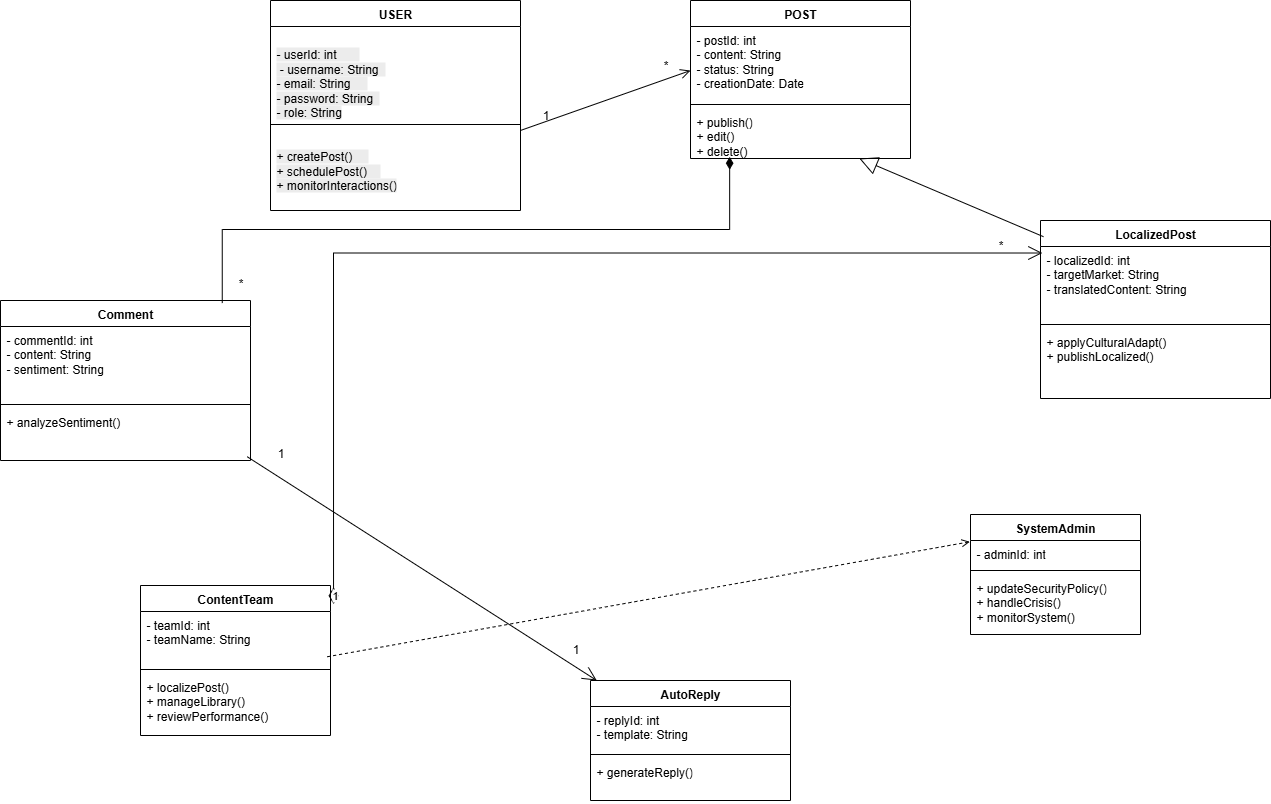

The diagram above was exported from draw.io. Its source (the exported page's mxGraphModel, read from the mxfile embedded in the PNG):
<mxGraphModel dx="2302" dy="667" grid="1" gridSize="10" guides="1" tooltips="1" connect="1" arrows="1" fold="1" page="1" pageScale="1" pageWidth="850" pageHeight="1100" math="0" shadow="0">
  <root>
    <mxCell id="0" />
    <mxCell id="1" parent="0" />
    <mxCell id="_QFlLpW7zziJXfb_tg9v-5" value="POST" style="swimlane;fontStyle=1;align=center;verticalAlign=top;childLayout=stackLayout;horizontal=1;startSize=26;horizontalStack=0;resizeParent=1;resizeParentMax=0;resizeLast=0;collapsible=1;marginBottom=0;whiteSpace=wrap;html=1;" parent="1" vertex="1">
      <mxGeometry x="490" y="30" width="220" height="158" as="geometry" />
    </mxCell>
    <mxCell id="_QFlLpW7zziJXfb_tg9v-6" value="- postId: int&#10;- content: String&#10;- status: String &#10;- creationDate: Date" style="text;strokeColor=none;fillColor=none;align=left;verticalAlign=top;spacingLeft=4;spacingRight=4;overflow=hidden;rotatable=0;points=[[0,0.5],[1,0.5]];portConstraint=eastwest;whiteSpace=wrap;html=1;" parent="_QFlLpW7zziJXfb_tg9v-5" vertex="1">
      <mxGeometry y="26" width="220" height="74" as="geometry" />
    </mxCell>
    <mxCell id="_QFlLpW7zziJXfb_tg9v-7" value="" style="line;strokeWidth=1;fillColor=none;align=left;verticalAlign=middle;spacingTop=-1;spacingLeft=3;spacingRight=3;rotatable=0;labelPosition=right;points=[];portConstraint=eastwest;strokeColor=inherit;" parent="_QFlLpW7zziJXfb_tg9v-5" vertex="1">
      <mxGeometry y="100" width="220" height="8" as="geometry" />
    </mxCell>
    <mxCell id="_QFlLpW7zziJXfb_tg9v-8" value="+ publish()&#10;+ edit() &#10;+ delete()" style="text;strokeColor=none;fillColor=none;align=left;verticalAlign=top;spacingLeft=4;spacingRight=4;overflow=hidden;rotatable=0;points=[[0,0.5],[1,0.5]];portConstraint=eastwest;whiteSpace=wrap;html=1;" parent="_QFlLpW7zziJXfb_tg9v-5" vertex="1">
      <mxGeometry y="108" width="220" height="50" as="geometry" />
    </mxCell>
    <mxCell id="_QFlLpW7zziJXfb_tg9v-9" value="ContentTeam" style="swimlane;fontStyle=1;align=center;verticalAlign=top;childLayout=stackLayout;horizontal=1;startSize=26;horizontalStack=0;resizeParent=1;resizeParentMax=0;resizeLast=0;collapsible=1;marginBottom=0;whiteSpace=wrap;html=1;" parent="1" vertex="1">
      <mxGeometry x="-60" y="615" width="190" height="150" as="geometry" />
    </mxCell>
    <mxCell id="_QFlLpW7zziJXfb_tg9v-10" value="- teamId: int&#10;- teamName: String" style="text;strokeColor=none;fillColor=none;align=left;verticalAlign=top;spacingLeft=4;spacingRight=4;overflow=hidden;rotatable=0;points=[[0,0.5],[1,0.5]];portConstraint=eastwest;whiteSpace=wrap;html=1;" parent="_QFlLpW7zziJXfb_tg9v-9" vertex="1">
      <mxGeometry y="26" width="190" height="54" as="geometry" />
    </mxCell>
    <mxCell id="_QFlLpW7zziJXfb_tg9v-11" value="" style="line;strokeWidth=1;fillColor=none;align=left;verticalAlign=middle;spacingTop=-1;spacingLeft=3;spacingRight=3;rotatable=0;labelPosition=right;points=[];portConstraint=eastwest;strokeColor=inherit;" parent="_QFlLpW7zziJXfb_tg9v-9" vertex="1">
      <mxGeometry y="80" width="190" height="8" as="geometry" />
    </mxCell>
    <mxCell id="_QFlLpW7zziJXfb_tg9v-12" value="+ localizePost()&#10;+ manageLibrary()&#10;+ reviewPerformance()" style="text;strokeColor=none;fillColor=none;align=left;verticalAlign=top;spacingLeft=4;spacingRight=4;overflow=hidden;rotatable=0;points=[[0,0.5],[1,0.5]];portConstraint=eastwest;whiteSpace=wrap;html=1;" parent="_QFlLpW7zziJXfb_tg9v-9" vertex="1">
      <mxGeometry y="88" width="190" height="62" as="geometry" />
    </mxCell>
    <mxCell id="_QFlLpW7zziJXfb_tg9v-13" value="AutoReply" style="swimlane;fontStyle=1;align=center;verticalAlign=top;childLayout=stackLayout;horizontal=1;startSize=26;horizontalStack=0;resizeParent=1;resizeParentMax=0;resizeLast=0;collapsible=1;marginBottom=0;whiteSpace=wrap;html=1;" parent="1" vertex="1">
      <mxGeometry x="390" y="710" width="200" height="120" as="geometry" />
    </mxCell>
    <mxCell id="_QFlLpW7zziJXfb_tg9v-14" value="- replyId: int &#10;- template: String" style="text;strokeColor=none;fillColor=none;align=left;verticalAlign=top;spacingLeft=4;spacingRight=4;overflow=hidden;rotatable=0;points=[[0,0.5],[1,0.5]];portConstraint=eastwest;whiteSpace=wrap;html=1;" parent="_QFlLpW7zziJXfb_tg9v-13" vertex="1">
      <mxGeometry y="26" width="200" height="44" as="geometry" />
    </mxCell>
    <mxCell id="_QFlLpW7zziJXfb_tg9v-15" value="" style="line;strokeWidth=1;fillColor=none;align=left;verticalAlign=middle;spacingTop=-1;spacingLeft=3;spacingRight=3;rotatable=0;labelPosition=right;points=[];portConstraint=eastwest;strokeColor=inherit;" parent="_QFlLpW7zziJXfb_tg9v-13" vertex="1">
      <mxGeometry y="70" width="200" height="8" as="geometry" />
    </mxCell>
    <mxCell id="_QFlLpW7zziJXfb_tg9v-16" value="+ generateReply()" style="text;strokeColor=none;fillColor=none;align=left;verticalAlign=top;spacingLeft=4;spacingRight=4;overflow=hidden;rotatable=0;points=[[0,0.5],[1,0.5]];portConstraint=eastwest;whiteSpace=wrap;html=1;" parent="_QFlLpW7zziJXfb_tg9v-13" vertex="1">
      <mxGeometry y="78" width="200" height="42" as="geometry" />
    </mxCell>
    <mxCell id="_QFlLpW7zziJXfb_tg9v-17" value="SystemAdmin" style="swimlane;fontStyle=1;align=center;verticalAlign=top;childLayout=stackLayout;horizontal=1;startSize=26;horizontalStack=0;resizeParent=1;resizeParentMax=0;resizeLast=0;collapsible=1;marginBottom=0;whiteSpace=wrap;html=1;" parent="1" vertex="1">
      <mxGeometry x="770" y="544" width="170" height="120" as="geometry" />
    </mxCell>
    <mxCell id="_QFlLpW7zziJXfb_tg9v-18" value="- adminId: int" style="text;strokeColor=none;fillColor=none;align=left;verticalAlign=top;spacingLeft=4;spacingRight=4;overflow=hidden;rotatable=0;points=[[0,0.5],[1,0.5]];portConstraint=eastwest;whiteSpace=wrap;html=1;" parent="_QFlLpW7zziJXfb_tg9v-17" vertex="1">
      <mxGeometry y="26" width="170" height="26" as="geometry" />
    </mxCell>
    <mxCell id="_QFlLpW7zziJXfb_tg9v-19" value="" style="line;strokeWidth=1;fillColor=none;align=left;verticalAlign=middle;spacingTop=-1;spacingLeft=3;spacingRight=3;rotatable=0;labelPosition=right;points=[];portConstraint=eastwest;strokeColor=inherit;" parent="_QFlLpW7zziJXfb_tg9v-17" vertex="1">
      <mxGeometry y="52" width="170" height="8" as="geometry" />
    </mxCell>
    <mxCell id="_QFlLpW7zziJXfb_tg9v-20" value="+ updateSecurityPolicy()&#10;+ handleCrisis()&#10;+ monitorSystem()" style="text;strokeColor=none;fillColor=none;align=left;verticalAlign=top;spacingLeft=4;spacingRight=4;overflow=hidden;rotatable=0;points=[[0,0.5],[1,0.5]];portConstraint=eastwest;whiteSpace=wrap;html=1;" parent="_QFlLpW7zziJXfb_tg9v-17" vertex="1">
      <mxGeometry y="60" width="170" height="60" as="geometry" />
    </mxCell>
    <mxCell id="_QFlLpW7zziJXfb_tg9v-21" value="LocalizedPost" style="swimlane;fontStyle=1;align=center;verticalAlign=top;childLayout=stackLayout;horizontal=1;startSize=26;horizontalStack=0;resizeParent=1;resizeParentMax=0;resizeLast=0;collapsible=1;marginBottom=0;whiteSpace=wrap;html=1;" parent="1" vertex="1">
      <mxGeometry x="840" y="250" width="230" height="178" as="geometry" />
    </mxCell>
    <mxCell id="_QFlLpW7zziJXfb_tg9v-22" value="- localizedId: int&#10;- targetMarket: String &#10;- translatedContent: String" style="text;strokeColor=none;fillColor=none;align=left;verticalAlign=top;spacingLeft=4;spacingRight=4;overflow=hidden;rotatable=0;points=[[0,0.5],[1,0.5]];portConstraint=eastwest;whiteSpace=wrap;html=1;" parent="_QFlLpW7zziJXfb_tg9v-21" vertex="1">
      <mxGeometry y="26" width="230" height="74" as="geometry" />
    </mxCell>
    <mxCell id="_QFlLpW7zziJXfb_tg9v-23" value="" style="line;strokeWidth=1;fillColor=none;align=left;verticalAlign=middle;spacingTop=-1;spacingLeft=3;spacingRight=3;rotatable=0;labelPosition=right;points=[];portConstraint=eastwest;strokeColor=inherit;" parent="_QFlLpW7zziJXfb_tg9v-21" vertex="1">
      <mxGeometry y="100" width="230" height="8" as="geometry" />
    </mxCell>
    <mxCell id="_QFlLpW7zziJXfb_tg9v-24" value="+ applyCulturalAdapt()&#10;+ publishLocalized()" style="text;strokeColor=none;fillColor=none;align=left;verticalAlign=top;spacingLeft=4;spacingRight=4;overflow=hidden;rotatable=0;points=[[0,0.5],[1,0.5]];portConstraint=eastwest;whiteSpace=wrap;html=1;" parent="_QFlLpW7zziJXfb_tg9v-21" vertex="1">
      <mxGeometry y="108" width="230" height="70" as="geometry" />
    </mxCell>
    <mxCell id="_QFlLpW7zziJXfb_tg9v-29" value="Comment" style="swimlane;fontStyle=1;align=center;verticalAlign=top;childLayout=stackLayout;horizontal=1;startSize=26;horizontalStack=0;resizeParent=1;resizeParentMax=0;resizeLast=0;collapsible=1;marginBottom=0;whiteSpace=wrap;html=1;" parent="1" vertex="1">
      <mxGeometry x="-200" y="330" width="250" height="160" as="geometry" />
    </mxCell>
    <mxCell id="_QFlLpW7zziJXfb_tg9v-30" value="- commentId: int&#10;- content: String &#10;- sentiment: String" style="text;strokeColor=none;fillColor=none;align=left;verticalAlign=top;spacingLeft=4;spacingRight=4;overflow=hidden;rotatable=0;points=[[0,0.5],[1,0.5]];portConstraint=eastwest;whiteSpace=wrap;html=1;" parent="_QFlLpW7zziJXfb_tg9v-29" vertex="1">
      <mxGeometry y="26" width="250" height="74" as="geometry" />
    </mxCell>
    <mxCell id="_QFlLpW7zziJXfb_tg9v-31" value="" style="line;strokeWidth=1;fillColor=none;align=left;verticalAlign=middle;spacingTop=-1;spacingLeft=3;spacingRight=3;rotatable=0;labelPosition=right;points=[];portConstraint=eastwest;strokeColor=inherit;" parent="_QFlLpW7zziJXfb_tg9v-29" vertex="1">
      <mxGeometry y="100" width="250" height="8" as="geometry" />
    </mxCell>
    <mxCell id="_QFlLpW7zziJXfb_tg9v-32" value="+ analyzeSentiment()" style="text;strokeColor=none;fillColor=none;align=left;verticalAlign=top;spacingLeft=4;spacingRight=4;overflow=hidden;rotatable=0;points=[[0,0.5],[1,0.5]];portConstraint=eastwest;whiteSpace=wrap;html=1;" parent="_QFlLpW7zziJXfb_tg9v-29" vertex="1">
      <mxGeometry y="108" width="250" height="52" as="geometry" />
    </mxCell>
    <mxCell id="_QFlLpW7zziJXfb_tg9v-37" value="USER" style="swimlane;fontStyle=1;align=center;verticalAlign=top;childLayout=stackLayout;horizontal=1;startSize=26;horizontalStack=0;resizeParent=1;resizeParentMax=0;resizeLast=0;collapsible=1;marginBottom=0;whiteSpace=wrap;html=1;" parent="1" vertex="1">
      <mxGeometry x="70" y="30" width="250" height="210" as="geometry" />
    </mxCell>
    <mxCell id="_QFlLpW7zziJXfb_tg9v-38" value="&#10;&lt;span style=&quot;color: rgb(0, 0, 0); font-family: Helvetica; font-size: 12px; font-style: normal; font-variant-ligatures: normal; font-variant-caps: normal; font-weight: 400; letter-spacing: normal; orphans: 2; text-align: left; text-indent: 0px; text-transform: none; widows: 2; word-spacing: 0px; -webkit-text-stroke-width: 0px; white-space: normal; background-color: rgb(236, 236, 236); text-decoration-thickness: initial; text-decoration-style: initial; text-decoration-color: initial; display: inline !important; float: none;&quot;&gt;- userId: int&amp;nbsp; &amp;nbsp; &amp;nbsp; &amp;nbsp;&lt;/span&gt;&lt;br style=&quot;forced-color-adjust: none; color: rgb(0, 0, 0); font-family: Helvetica; font-size: 12px; font-style: normal; font-variant-ligatures: normal; font-variant-caps: normal; font-weight: 400; letter-spacing: normal; orphans: 2; text-align: left; text-indent: 0px; text-transform: none; widows: 2; word-spacing: 0px; -webkit-text-stroke-width: 0px; white-space: normal; background-color: rgb(236, 236, 236); text-decoration-thickness: initial; text-decoration-style: initial; text-decoration-color: initial;&quot;&gt;&lt;span style=&quot;color: rgb(0, 0, 0); font-family: Helvetica; font-size: 12px; font-style: normal; font-variant-ligatures: normal; font-variant-caps: normal; font-weight: 400; letter-spacing: normal; orphans: 2; text-align: left; text-indent: 0px; text-transform: none; widows: 2; word-spacing: 0px; -webkit-text-stroke-width: 0px; white-space: normal; background-color: rgb(236, 236, 236); text-decoration-thickness: initial; text-decoration-style: initial; text-decoration-color: initial; display: inline !important; float: none;&quot;&gt;&amp;nbsp;- username: String&amp;nbsp;&amp;nbsp;&lt;/span&gt;&lt;br style=&quot;forced-color-adjust: none; color: rgb(0, 0, 0); font-family: Helvetica; font-size: 12px; font-style: normal; font-variant-ligatures: normal; font-variant-caps: normal; font-weight: 400; letter-spacing: normal; orphans: 2; text-align: left; text-indent: 0px; text-transform: none; widows: 2; word-spacing: 0px; -webkit-text-stroke-width: 0px; white-space: normal; background-color: rgb(236, 236, 236); text-decoration-thickness: initial; text-decoration-style: initial; text-decoration-color: initial;&quot;&gt;&lt;span style=&quot;color: rgb(0, 0, 0); font-family: Helvetica; font-size: 12px; font-style: normal; font-variant-ligatures: normal; font-variant-caps: normal; font-weight: 400; letter-spacing: normal; orphans: 2; text-align: left; text-indent: 0px; text-transform: none; widows: 2; word-spacing: 0px; -webkit-text-stroke-width: 0px; white-space: normal; background-color: rgb(236, 236, 236); text-decoration-thickness: initial; text-decoration-style: initial; text-decoration-color: initial; display: inline !important; float: none;&quot;&gt;- email: String&amp;nbsp; &amp;nbsp; &amp;nbsp;&lt;/span&gt;&lt;br style=&quot;forced-color-adjust: none; color: rgb(0, 0, 0); font-family: Helvetica; font-size: 12px; font-style: normal; font-variant-ligatures: normal; font-variant-caps: normal; font-weight: 400; letter-spacing: normal; orphans: 2; text-align: left; text-indent: 0px; text-transform: none; widows: 2; word-spacing: 0px; -webkit-text-stroke-width: 0px; white-space: normal; background-color: rgb(236, 236, 236); text-decoration-thickness: initial; text-decoration-style: initial; text-decoration-color: initial;&quot;&gt;&lt;span style=&quot;color: rgb(0, 0, 0); font-family: Helvetica; font-size: 12px; font-style: normal; font-variant-ligatures: normal; font-variant-caps: normal; font-weight: 400; letter-spacing: normal; orphans: 2; text-align: left; text-indent: 0px; text-transform: none; widows: 2; word-spacing: 0px; -webkit-text-stroke-width: 0px; white-space: normal; background-color: rgb(236, 236, 236); text-decoration-thickness: initial; text-decoration-style: initial; text-decoration-color: initial; display: inline !important; float: none;&quot;&gt;- password: String&amp;nbsp;&amp;nbsp;&lt;/span&gt;&lt;br style=&quot;forced-color-adjust: none; color: rgb(0, 0, 0); font-family: Helvetica; font-size: 12px; font-style: normal; font-variant-ligatures: normal; font-variant-caps: normal; font-weight: 400; letter-spacing: normal; orphans: 2; text-align: left; text-indent: 0px; text-transform: none; widows: 2; word-spacing: 0px; -webkit-text-stroke-width: 0px; white-space: normal; background-color: rgb(236, 236, 236); text-decoration-thickness: initial; text-decoration-style: initial; text-decoration-color: initial;&quot;&gt;&lt;span style=&quot;color: rgb(0, 0, 0); font-family: Helvetica; font-size: 12px; font-style: normal; font-variant-ligatures: normal; font-variant-caps: normal; font-weight: 400; letter-spacing: normal; orphans: 2; text-align: left; text-indent: 0px; text-transform: none; widows: 2; word-spacing: 0px; -webkit-text-stroke-width: 0px; white-space: normal; background-color: rgb(236, 236, 236); text-decoration-thickness: initial; text-decoration-style: initial; text-decoration-color: initial; display: inline !important; float: none;&quot;&gt;- role: String&lt;/span&gt;&#10;&#10;" style="text;strokeColor=none;fillColor=none;align=left;verticalAlign=top;spacingLeft=4;spacingRight=4;overflow=hidden;rotatable=0;points=[[0,0.5],[1,0.5]];portConstraint=eastwest;whiteSpace=wrap;html=1;" parent="_QFlLpW7zziJXfb_tg9v-37" vertex="1">
      <mxGeometry y="26" width="250" height="94" as="geometry" />
    </mxCell>
    <mxCell id="_QFlLpW7zziJXfb_tg9v-39" value="" style="line;strokeWidth=1;fillColor=none;align=left;verticalAlign=middle;spacingTop=-1;spacingLeft=3;spacingRight=3;rotatable=0;labelPosition=right;points=[];portConstraint=eastwest;strokeColor=inherit;" parent="_QFlLpW7zziJXfb_tg9v-37" vertex="1">
      <mxGeometry y="120" width="250" height="8" as="geometry" />
    </mxCell>
    <mxCell id="_QFlLpW7zziJXfb_tg9v-40" value="&#10;&lt;span style=&quot;color: rgb(0, 0, 0); font-family: Helvetica; font-size: 12px; font-style: normal; font-variant-ligatures: normal; font-variant-caps: normal; font-weight: 400; letter-spacing: normal; orphans: 2; text-align: left; text-indent: 0px; text-transform: none; widows: 2; word-spacing: 0px; -webkit-text-stroke-width: 0px; white-space: normal; background-color: rgb(236, 236, 236); text-decoration-thickness: initial; text-decoration-style: initial; text-decoration-color: initial; display: inline !important; float: none;&quot;&gt;+ createPost()&amp;nbsp; &amp;nbsp; &amp;nbsp;&lt;/span&gt;&lt;br style=&quot;forced-color-adjust: none; color: rgb(0, 0, 0); font-family: Helvetica; font-size: 12px; font-style: normal; font-variant-ligatures: normal; font-variant-caps: normal; font-weight: 400; letter-spacing: normal; orphans: 2; text-align: left; text-indent: 0px; text-transform: none; widows: 2; word-spacing: 0px; -webkit-text-stroke-width: 0px; white-space: normal; background-color: rgb(236, 236, 236); text-decoration-thickness: initial; text-decoration-style: initial; text-decoration-color: initial;&quot;&gt;&lt;span style=&quot;color: rgb(0, 0, 0); font-family: Helvetica; font-size: 12px; font-style: normal; font-variant-ligatures: normal; font-variant-caps: normal; font-weight: 400; letter-spacing: normal; orphans: 2; text-align: left; text-indent: 0px; text-transform: none; widows: 2; word-spacing: 0px; -webkit-text-stroke-width: 0px; white-space: normal; background-color: rgb(236, 236, 236); text-decoration-thickness: initial; text-decoration-style: initial; text-decoration-color: initial; display: inline !important; float: none;&quot;&gt;+ schedulePost()&amp;nbsp; &amp;nbsp;&amp;nbsp;&lt;/span&gt;&lt;br style=&quot;forced-color-adjust: none; color: rgb(0, 0, 0); font-family: Helvetica; font-size: 12px; font-style: normal; font-variant-ligatures: normal; font-variant-caps: normal; font-weight: 400; letter-spacing: normal; orphans: 2; text-align: left; text-indent: 0px; text-transform: none; widows: 2; word-spacing: 0px; -webkit-text-stroke-width: 0px; white-space: normal; background-color: rgb(236, 236, 236); text-decoration-thickness: initial; text-decoration-style: initial; text-decoration-color: initial;&quot;&gt;&lt;span style=&quot;color: rgb(0, 0, 0); font-family: Helvetica; font-size: 12px; font-style: normal; font-variant-ligatures: normal; font-variant-caps: normal; font-weight: 400; letter-spacing: normal; orphans: 2; text-align: left; text-indent: 0px; text-transform: none; widows: 2; word-spacing: 0px; -webkit-text-stroke-width: 0px; white-space: normal; background-color: rgb(236, 236, 236); text-decoration-thickness: initial; text-decoration-style: initial; text-decoration-color: initial; display: inline !important; float: none;&quot;&gt;+ monitorInteractions()&lt;/span&gt;&#10;&#10;" style="text;strokeColor=none;fillColor=none;align=left;verticalAlign=top;spacingLeft=4;spacingRight=4;overflow=hidden;rotatable=0;points=[[0,0.5],[1,0.5]];portConstraint=eastwest;whiteSpace=wrap;html=1;" parent="_QFlLpW7zziJXfb_tg9v-37" vertex="1">
      <mxGeometry y="128" width="250" height="82" as="geometry" />
    </mxCell>
    <mxCell id="_QFlLpW7zziJXfb_tg9v-43" value="" style="endArrow=open;startArrow=none;endFill=0;startFill=0;endSize=8;html=1;verticalAlign=bottom;labelBackgroundColor=none;strokeWidth=1;rounded=0;exitX=1;exitY=0.024;exitDx=0;exitDy=0;exitPerimeter=0;entryX=0;entryY=0.595;entryDx=0;entryDy=0;entryPerimeter=0;" parent="1" source="_QFlLpW7zziJXfb_tg9v-40" target="_QFlLpW7zziJXfb_tg9v-6" edge="1">
      <mxGeometry width="160" relative="1" as="geometry">
        <mxPoint x="350" y="250" as="sourcePoint" />
        <mxPoint x="510" y="250" as="targetPoint" />
      </mxGeometry>
    </mxCell>
    <mxCell id="_QFlLpW7zziJXfb_tg9v-44" value="1" style="text;html=1;align=center;verticalAlign=middle;resizable=0;points=[];autosize=1;strokeColor=none;fillColor=none;" parent="1" vertex="1">
      <mxGeometry x="330" y="130" width="30" height="30" as="geometry" />
    </mxCell>
    <mxCell id="_QFlLpW7zziJXfb_tg9v-45" value="*" style="text;html=1;align=center;verticalAlign=middle;resizable=0;points=[];autosize=1;strokeColor=none;fillColor=none;" parent="1" vertex="1">
      <mxGeometry x="450" y="80" width="30" height="30" as="geometry" />
    </mxCell>
    <mxCell id="_QFlLpW7zziJXfb_tg9v-52" value="" style="endArrow=block;endSize=16;endFill=0;html=1;rounded=0;exitX=0.013;exitY=0.091;exitDx=0;exitDy=0;exitPerimeter=0;" parent="1" source="_QFlLpW7zziJXfb_tg9v-21" target="_QFlLpW7zziJXfb_tg9v-8" edge="1">
      <mxGeometry width="160" relative="1" as="geometry">
        <mxPoint x="350" y="250" as="sourcePoint" />
        <mxPoint x="510" y="250" as="targetPoint" />
      </mxGeometry>
    </mxCell>
    <mxCell id="_QFlLpW7zziJXfb_tg9v-56" value="1" style="endArrow=open;html=1;endSize=12;startArrow=diamondThin;startSize=14;startFill=0;edgeStyle=orthogonalEdgeStyle;align=left;verticalAlign=bottom;rounded=0;exitX=1.016;exitY=0.125;exitDx=0;exitDy=0;exitPerimeter=0;entryX=0.008;entryY=0.088;entryDx=0;entryDy=0;entryPerimeter=0;" parent="1" source="_QFlLpW7zziJXfb_tg9v-9" target="_QFlLpW7zziJXfb_tg9v-22" edge="1">
      <mxGeometry x="-1" y="3" relative="1" as="geometry">
        <mxPoint x="169.9999999999998" y="497" as="sourcePoint" />
        <mxPoint x="827.03" y="290" as="targetPoint" />
      </mxGeometry>
    </mxCell>
    <mxCell id="_QFlLpW7zziJXfb_tg9v-57" value="*" style="text;html=1;align=center;verticalAlign=middle;resizable=0;points=[];autosize=1;strokeColor=none;fillColor=none;" parent="1" vertex="1">
      <mxGeometry x="785" y="260" width="30" height="30" as="geometry" />
    </mxCell>
    <mxCell id="_QFlLpW7zziJXfb_tg9v-58" value="" style="html=1;startArrow=diamondThin;startFill=1;edgeStyle=elbowEdgeStyle;elbow=vertical;startSize=10;endArrow=none;endFill=0;rounded=0;exitX=0.178;exitY=0.965;exitDx=0;exitDy=0;exitPerimeter=0;entryX=0.887;entryY=0.016;entryDx=0;entryDy=0;entryPerimeter=0;" parent="1" source="_QFlLpW7zziJXfb_tg9v-8" target="_QFlLpW7zziJXfb_tg9v-29" edge="1">
      <mxGeometry width="160" relative="1" as="geometry">
        <mxPoint x="350" y="500" as="sourcePoint" />
        <mxPoint x="230" y="350" as="targetPoint" />
      </mxGeometry>
    </mxCell>
    <mxCell id="_QFlLpW7zziJXfb_tg9v-59" value="*" style="text;html=1;align=center;verticalAlign=middle;resizable=0;points=[];autosize=1;strokeColor=none;fillColor=none;" parent="1" vertex="1">
      <mxGeometry x="25" y="298" width="30" height="30" as="geometry" />
    </mxCell>
    <mxCell id="_QFlLpW7zziJXfb_tg9v-60" value="" style="endArrow=open;endFill=1;endSize=12;html=1;rounded=0;exitX=0.987;exitY=0.928;exitDx=0;exitDy=0;exitPerimeter=0;" parent="1" source="_QFlLpW7zziJXfb_tg9v-32" target="_QFlLpW7zziJXfb_tg9v-13" edge="1">
      <mxGeometry width="160" relative="1" as="geometry">
        <mxPoint x="350" y="500" as="sourcePoint" />
        <mxPoint x="510" y="500" as="targetPoint" />
      </mxGeometry>
    </mxCell>
    <mxCell id="_QFlLpW7zziJXfb_tg9v-61" value="1" style="text;html=1;align=center;verticalAlign=middle;resizable=0;points=[];autosize=1;strokeColor=none;fillColor=none;" parent="1" vertex="1">
      <mxGeometry x="65" y="468" width="30" height="30" as="geometry" />
    </mxCell>
    <mxCell id="_QFlLpW7zziJXfb_tg9v-62" value="1" style="text;html=1;align=center;verticalAlign=middle;resizable=0;points=[];autosize=1;strokeColor=none;fillColor=none;" parent="1" vertex="1">
      <mxGeometry x="360" y="664" width="30" height="30" as="geometry" />
    </mxCell>
    <mxCell id="_QFlLpW7zziJXfb_tg9v-64" value="" style="endArrow=open;html=1;rounded=0;align=center;verticalAlign=bottom;dashed=1;endFill=0;labelBackgroundColor=none;exitX=0.983;exitY=0.838;exitDx=0;exitDy=0;exitPerimeter=0;entryX=-0.004;entryY=0.049;entryDx=0;entryDy=0;entryPerimeter=0;" parent="1" source="_QFlLpW7zziJXfb_tg9v-10" target="_QFlLpW7zziJXfb_tg9v-18" edge="1">
      <mxGeometry relative="1" as="geometry">
        <mxPoint x="350" y="500" as="sourcePoint" />
        <mxPoint x="510" y="500" as="targetPoint" />
      </mxGeometry>
    </mxCell>
    <mxCell id="_QFlLpW7zziJXfb_tg9v-65" value="" style="resizable=0;html=1;align=center;verticalAlign=top;labelBackgroundColor=none;" parent="_QFlLpW7zziJXfb_tg9v-64" connectable="0" vertex="1">
      <mxGeometry relative="1" as="geometry" />
    </mxCell>
  </root>
</mxGraphModel>